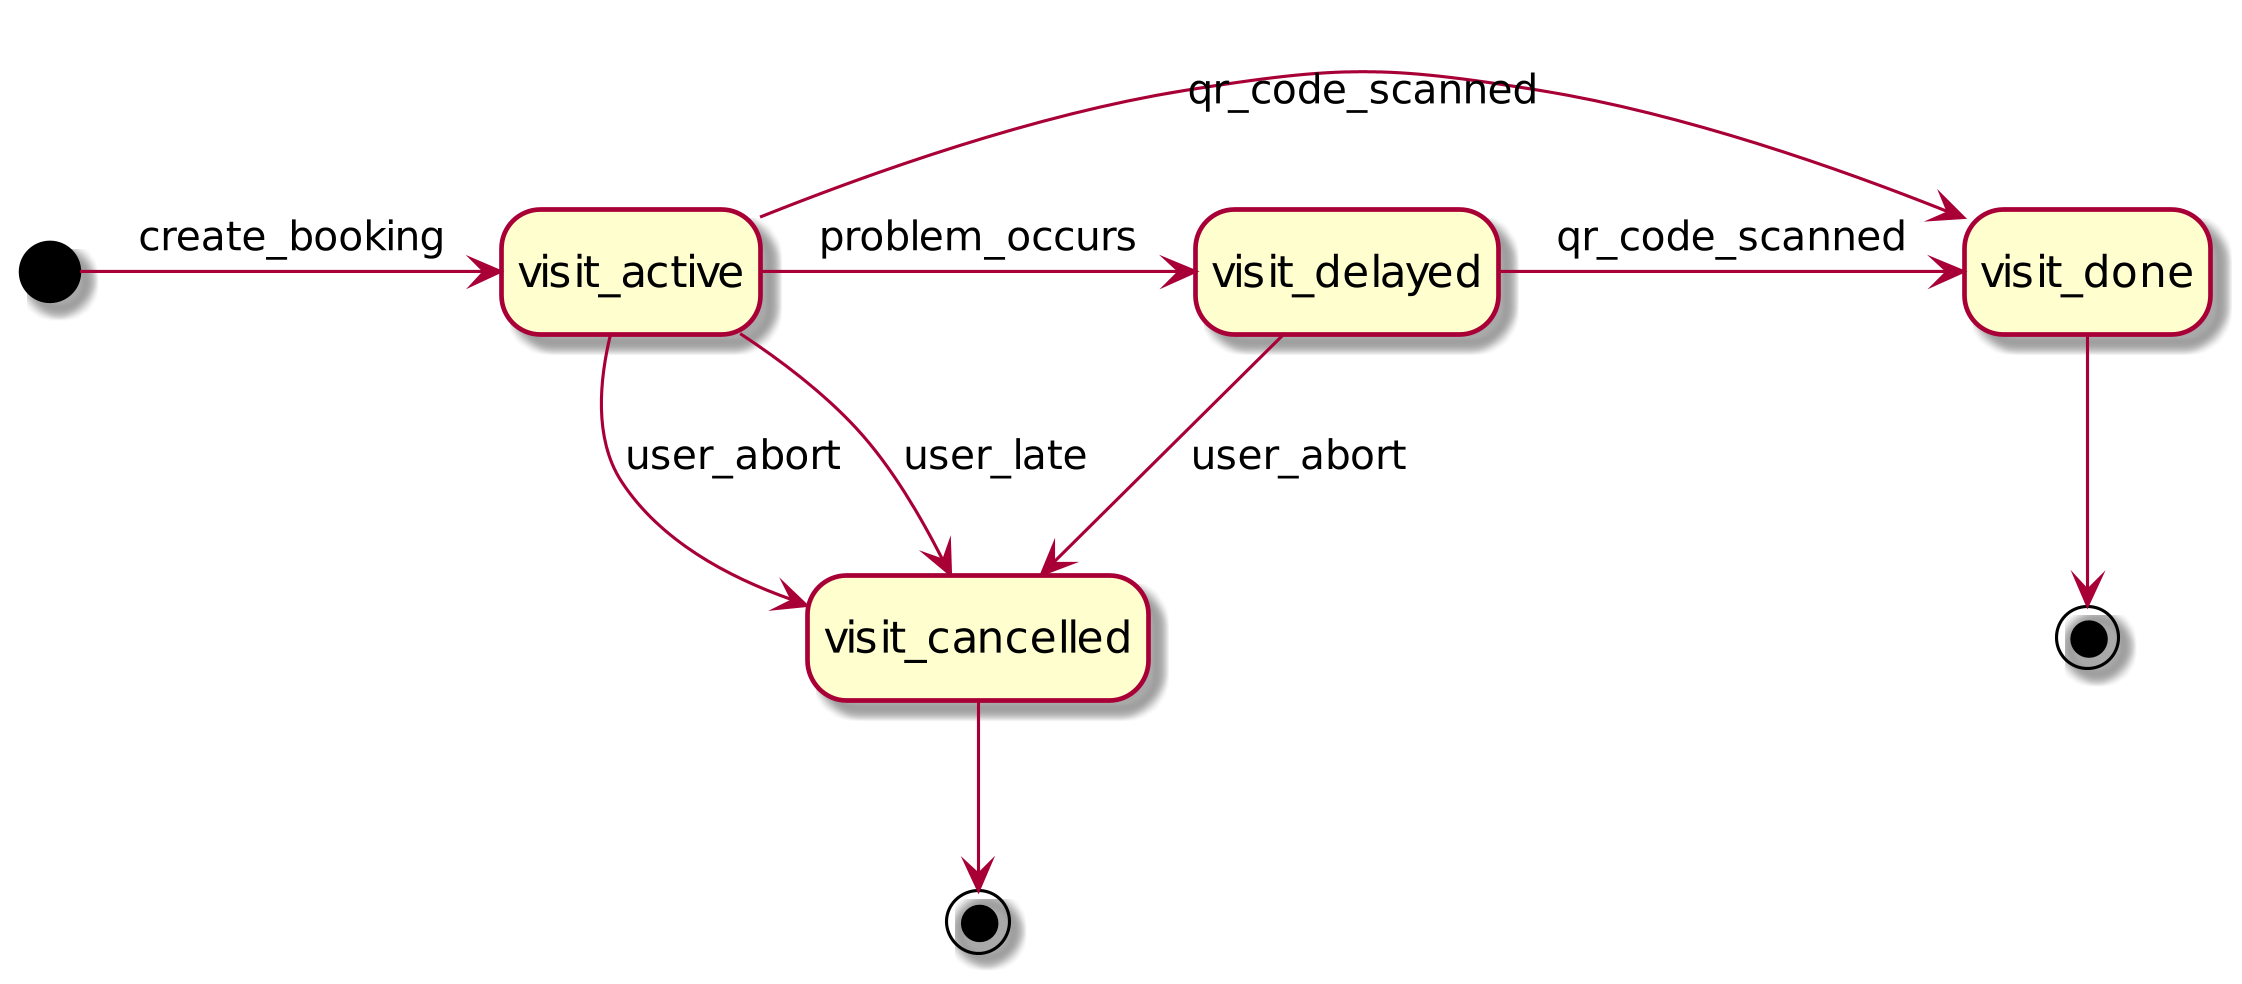

The diagram above was rendered by PlantUML. Its source (embedded in the PNG):
@startuml visit_state_diagram
hide empty description
skinparam dpi 300
skinparam ActorFontSize 15
skinparam UsecaseFontSize 12

state end1 <<end>>

[*] -> visit_active : create_booking

visit_active -> visit_delayed : problem_occurs
visit_active --> visit_cancelled : user_abort
visit_active --> visit_cancelled : user_late
visit_active -> visit_done : qr_code_scanned

visit_delayed --> visit_cancelled : user_abort
visit_delayed -> visit_done : qr_code_scanned

visit_done --> end1
visit_cancelled --> [*]

@enduml